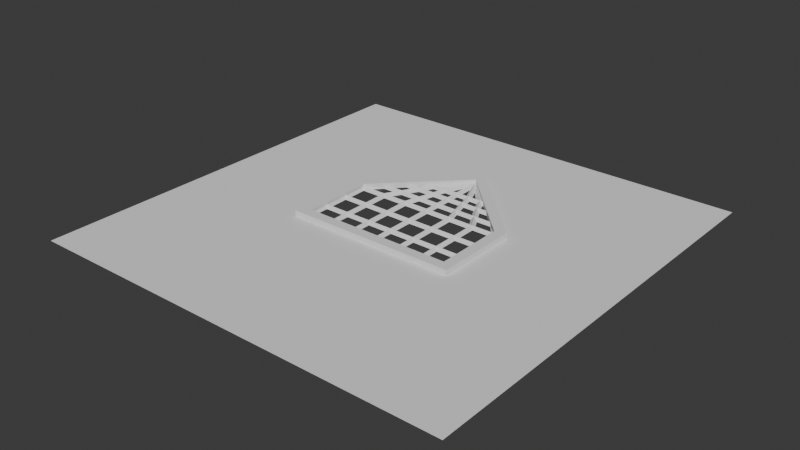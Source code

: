 # Source: untitled.blend  (saved by Blender 4.0.36; exported with 4.5.12 LTS)
import bpy
from mathutils import Matrix  # noqa: F401  (used for matrix-valued properties, if any)

bpy.ops.wm.read_factory_settings(use_empty=True)
scene = bpy.context.scene
scene.name = 'Scene'

# ---- collections
col_collection = bpy.data.collections.new('Collection'); scene.collection.children.link(col_collection)

# ---- world
world_world = bpy.data.worlds.new('World'); scene.world = world_world
world_world.use_nodes = True; world_world.node_tree.nodes.clear()
_N = world_world.node_tree.nodes; _L = world_world.node_tree.links
n0 = _N.new('ShaderNodeOutputWorld'); n0.name = 'World Output'; n0.location = (300, 300)
n1 = _N.new('ShaderNodeBackground'); n1.name = 'Background'; n1.location = (10, 300)
n1.inputs[0].default_value = (0.05088, 0.05088, 0.05088, 1.0)
_L.new(n1.outputs[0], n0.inputs[0])
n0.is_active_output = True
world_world.color = (0.05088, 0.05088, 0.05088)
world_world.use_sun_shadow = False
world_world.sun_shadow_jitter_overblur = 0.0

# ---- meshes
me_plane = bpy.data.meshes.new('Plane')
me_plane.from_pydata([(-1.0, -1.0, 0.0), (1.0, -1.0, 0.0), (-1.0, 1.0, 0.0), (1.0, 1.0, 0.0), (-1.0, 0.5933, 0.0), (-1.0, 0.1933, 0.0), (-1.0, -0.2067, 0.0), (-1.0, -0.6067, 0.0), (1.0, -0.6067, 0.0), (1.0, -0.2067, 0.0), (1.0, 0.1933, 0.0), (1.0, 0.5933, 0.0), (-0.6, -1.0, 0.0), (-0.2, -1.0, 0.0), (0.2, -1.0, 0.0), (0.6, -1.0, 0.0), (0.6, 1.0, 0.0), (0.2, 1.0, 0.0), (-0.2, 1.0, 0.0), (-0.6, 1.0, 0.0), (0.6, -0.6067, 0.0), (0.2, -0.6067, 0.0), (-0.2, -0.6067, 0.0), (-0.6, -0.6067, 0.0), (0.6, -0.2067, 0.0), (0.2, -0.2067, 0.0), (-0.2, -0.2067, 0.0), (-0.6, -0.2067, 0.0), (0.6, 0.1933, 0.0), (-0.6, 0.1933, 0.0), (0.6, 0.5933, 0.0), (0.2, 0.5933, 0.0), (-0.2, 0.5933, 0.0), (-0.6, 0.5933, 0.0), (0.4, 0.1933, 0.0), (0.4, -0.2067, 0.0), (0.2, 0.3933, 0.0), (-0.4, 0.1933, 0.0), (0.0, 0.5933, 0.0), (-0.4, -0.2067, 0.0), (-0.2, 0.3933, 0.0)], [], [(30, 11, 3, 16), (15, 1, 8, 20), (20, 8, 9, 24), (24, 9, 10, 28), (28, 10, 11, 30), (5, 29, 33, 4), (29, 37, 40, 32, 33), (6, 27, 29, 5), (27, 39, 37, 29), (7, 23, 27, 6), (23, 22, 26, 39, 27), (22, 21, 25, 26), (21, 20, 24, 35, 25), (0, 12, 23, 7), (12, 13, 22, 23), (13, 14, 21, 22), (14, 15, 20, 21), (4, 33, 19, 2), (33, 32, 18, 19), (32, 38, 31, 17, 18), (31, 30, 16, 17), (40, 38, 32), (38, 36, 31), (36, 34, 28, 30, 31), (34, 35, 24, 28)])
_uv = me_plane.uv_layers.new(name='UVMap')
_uv.uv.foreach_set('vector', [0.8, 0.7966, 1.0, 0.7966, 1.0, 1.0, 0.8, 1.0, 0.8, 0.0, 1.0, 0.0, 1.0, 0.1966, 0.8, 0.1966, 0.8, 0.1966, 1.0, 0.1966, 1.0, 0.3966, 0.8, 0.3966, 0.8, 0.3966, 1.0, 0.3966, 1.0, 0.5966, 0.8, 0.5966, 0.8, 0.5966, 1.0, 0.5966, 1.0, 0.7966, 0.8, 0.7966, 0.0, 0.5966, 0.2, 0.5966, 0.2, 0.7966, 0.0, 0.7966, 0.2, 0.5966, 0.3, 0.5966, 0.4, 0.6966, 0.4, 0.7966, 0.2, 0.7966, 0.0, 0.3966, 0.2, 0.3966, 0.2, 0.5966, 0.0, 0.5966, 0.2, 0.3966, 0.3, 0.3966, 0.3, 0.5966, 0.2, 0.5966, 0.0, 0.1966, 0.2, 0.1966, 0.2, 0.3966, 0.0, 0.3966, 0.2, 0.1966, 0.4, 0.1966, 0.4, 0.3966, 0.3, 0.3966, 0.2, 0.3966, 0.4, 0.1966, 0.6, 0.1966, 0.6, 0.3966, 0.4, 0.3966, 0.6, 0.1966, 0.8, 0.1966, 0.8, 0.3966, 0.7, 0.3966, 0.6, 0.3966, 0.0, 0.0, 0.2, 0.0, 0.2, 0.1966, 0.0, 0.1966, 0.2, 0.0, 0.4, 0.0, 0.4, 0.1966, 0.2, 0.1966, 0.4, 0.0, 0.6, 0.0, 0.6, 0.1966, 0.4, 0.1966, 0.6, 0.0, 0.8, 0.0, 0.8, 0.1966, 0.6, 0.1966, 0.0, 0.7966, 0.2, 0.7966, 0.2, 1.0, 0.0, 1.0, 0.2, 0.7966, 0.4, 0.7966, 0.4, 1.0, 0.2, 1.0, 0.4, 0.7966, 0.5, 0.7966, 0.6, 0.7966, 0.6, 1.0, 0.4, 1.0, 0.6, 0.7966, 0.8, 0.7966, 0.8, 1.0, 0.6, 1.0, 0.4, 0.6966, 0.5, 0.7966, 0.4, 0.7966, 0.5, 0.7966, 0.6, 0.6966, 0.6, 0.7966, 0.6, 0.6966, 0.7, 0.5966, 0.8, 0.5966, 0.8, 0.7966, 0.6, 0.7966, 0.7, 0.5966, 0.7, 0.3966, 0.8, 0.3966, 0.8, 0.5966])
me_plane.update()
me_plane_001 = bpy.data.meshes.new('Plane.001')
me_plane_001.from_pydata([(0.2, -0.2067, 0.0), (-0.2, -0.2067, 0.0), (0.4, 0.1933, 0.0), (0.4, -0.2067, 0.0), (0.2, 0.3933, 0.0), (-0.4, 0.1933, 0.0), (0.0, 0.5933, 0.0), (-0.4, -0.2067, 0.0), (-0.2, 0.3933, 0.0), (0.3525, -0.1592, 0.0), (0.2, -0.1592, 0.0), (-0.2, -0.1592, 0.0), (-0.3525, -0.1592, 0.0), (-0.1664, 0.3597, 0.0), (-0.3525, 0.1736, 0.0), (0.1664, 0.3597, 0.0), (0.0, 0.5261, 0.0), (0.3525, 0.1736, 0.0), (0.3525, -0.1592, 0.02555), (0.2, -0.1592, 0.02555), (-0.2, -0.1592, 0.02555), (-0.3525, -0.1592, 0.02555), (-0.1664, 0.3597, 0.02555), (-0.3525, 0.1736, 0.02555), (0.1664, 0.3597, 0.02555), (0.0, 0.5261, 0.02555), (0.3525, 0.1736, 0.02555), (0.4, -0.2067, 0.02555), (0.2, -0.2067, 0.02555), (-0.2, -0.2067, 0.02555), (-0.4, -0.2067, 0.02555), (-0.2, 0.3933, 0.02555), (-0.4, 0.1933, 0.02555), (0.2, 0.3933, 0.02555), (0.0, 0.5933, 0.02555), (0.4, 0.1933, 0.02555)], [], [(8, 5, 32, 31), (12, 14, 23, 21), (7, 1, 29, 30), (14, 13, 22, 23), (1, 0, 28, 29), (3, 2, 35, 27), (0, 3, 27, 28), (10, 11, 20, 19), (2, 4, 33, 35), (18, 19, 28, 27), (19, 20, 29, 28), (20, 21, 30, 29), (23, 22, 31, 32), (21, 23, 32, 30), (25, 24, 33, 34), (22, 25, 34, 31), (24, 26, 35, 33), (26, 18, 27, 35), (16, 15, 24, 25), (5, 7, 30, 32), (13, 16, 25, 22), (4, 6, 34, 33), (15, 17, 26, 24), (6, 8, 31, 34), (9, 10, 19, 18), (17, 9, 18, 26), (11, 12, 21, 20)])
_uv = me_plane_001.uv_layers.new(name='UVMap')
_uv.uv.foreach_set('vector', [0.0, 0.0, 0.0, 0.0, 0.0, 0.0, 0.0, 0.0, 0.3238, 0.4204, 0.3238, 0.5868, 0.3238, 0.5868, 0.3238, 0.4204, 0.0, 0.0, 0.0, 0.0, 0.0, 0.0, 0.0, 0.0, 0.3238, 0.5868, 0.4168, 0.6798, 0.4168, 0.6798, 0.3238, 0.5868, 0.0, 0.0, 0.0, 0.0, 0.0, 0.0, 0.0, 0.0, 0.0, 0.0, 0.0, 0.0, 0.0, 0.0, 0.0, 0.0, 0.0, 0.0, 0.0, 0.0, 0.0, 0.0, 0.0, 0.0, 0.6, 0.4204, 0.4, 0.4204, 0.4, 0.4204, 0.6, 0.4204, 0.0, 0.0, 0.0, 0.0, 0.0, 0.0, 0.0, 0.0, 0.6762, 0.4204, 0.6, 0.4204, 0.6, 0.3966, 0.7, 0.3966, 0.6, 0.4204, 0.4, 0.4204, 0.4, 0.3966, 0.6, 0.3966, 0.4, 0.4204, 0.3238, 0.4204, 0.3, 0.3966, 0.4, 0.3966, 0.3238, 0.5868, 0.4168, 0.6798, 0.4, 0.6966, 0.3, 0.5966, 0.3238, 0.4204, 0.3238, 0.5868, 0.3, 0.5966, 0.3, 0.3966, 0.5, 0.763, 0.5832, 0.6798, 0.6, 0.6966, 0.5, 0.7966, 0.4168, 0.6798, 0.5, 0.763, 0.5, 0.7966, 0.4, 0.6966, 0.5832, 0.6798, 0.6762, 0.5868, 0.7, 0.5966, 0.6, 0.6966, 0.6762, 0.5868, 0.6762, 0.4204, 0.7, 0.3966, 0.7, 0.5966, 0.5, 0.763, 0.5832, 0.6798, 0.5832, 0.6798, 0.5, 0.763, 0.0, 0.0, 0.0, 0.0, 0.0, 0.0, 0.0, 0.0, 0.4168, 0.6798, 0.5, 0.763, 0.5, 0.763, 0.4168, 0.6798, 0.0, 0.0, 0.0, 0.0, 0.0, 0.0, 0.0, 0.0, 0.5832, 0.6798, 0.6762, 0.5868, 0.6762, 0.5868, 0.5832, 0.6798, 0.0, 0.0, 0.0, 0.0, 0.0, 0.0, 0.0, 0.0, 0.6762, 0.4204, 0.6, 0.4204, 0.6, 0.4204, 0.6762, 0.4204, 0.6762, 0.5868, 0.6762, 0.4204, 0.6762, 0.4204, 0.6762, 0.5868, 0.4, 0.4204, 0.3238, 0.4204, 0.3238, 0.4204, 0.4, 0.4204])
me_plane_001.update()
me_plane_003 = bpy.data.meshes.new('Plane.003')
me_plane_003.from_pydata([(-0.7711, -0.9937, 0.0), (0.7711, -0.9937, 0.0), (-1.703e-08, 0.5025, 0.0), (-0.4123, 0.186, 0.0), (-0.5105, 0.04877, 0.0), (-0.7711, -0.2677, 0.0), (-0.7711, -0.5244, 0.0), (-0.7711, -0.7811, 0.0), (0.7711, -0.7811, 0.0), (0.7711, -0.5244, 0.0), (0.7711, -0.2677, 0.0), (0.5105, 0.04877, 0.0), (0.4123, 0.186, 0.0), (-0.5141, -0.9937, 0.0), (-0.257, -0.9937, 0.0), (1.906e-08, -0.9937, 0.0), (0.257, -0.9937, 0.0), (0.5141, -0.9937, 0.0), (0.5141, -0.7811, 0.0), (0.257, -0.7811, 0.0), (-2.69e-08, -0.7811, 0.0), (-0.257, -0.7811, 0.0), (-0.5141, -0.7811, 0.0), (0.5141, -0.5244, 0.0), (0.257, -0.5244, 0.0), (-2.69e-08, -0.5244, 0.0), (-0.257, -0.5244, 0.0), (-0.5141, -0.5244, 0.0), (0.5141, -0.2677, 0.0), (0.257, -0.2677, 0.0), (-2.69e-08, -0.2677, 0.0), (-0.257, -0.2677, 0.0), (-0.5141, -0.2677, 0.0), (0.3403, 0.04877, 0.0), (0.1702, 0.04877, 0.0), (-2.362e-08, 0.04877, 0.0), (-0.1702, 0.04877, 0.0), (-0.3403, 0.04877, 0.0), (0.2749, 0.186, 0.0), (0.1374, 0.186, 0.0), (-2.617e-08, 0.186, 0.0), (-0.1374, 0.186, 0.0), (-0.2749, 0.186, 0.0), (-0.6408, -0.1094, 0.0), (0.6408, -0.1094, 0.0), (-0.4272, -0.1094, 0.0), (-0.2136, -0.1094, 0.0), (-2.526e-08, -0.1094, 0.0), (0.2136, -0.1094, 0.0), (0.4272, -0.1094, 0.0)], [], [(38, 12, 2), (17, 1, 8, 18), (18, 8, 9, 23), (23, 9, 10, 28), (49, 44, 11, 33), (33, 11, 12, 38), (4, 37, 42, 3), (37, 36, 41, 42), (36, 35, 40, 41), (35, 34, 39, 40), (34, 33, 38, 39), (43, 45, 37, 4), (45, 46, 36, 37), (46, 47, 35, 36), (47, 48, 34, 35), (48, 49, 33, 34), (6, 27, 32, 5), (27, 26, 31, 32), (26, 25, 30, 31), (25, 24, 29, 30), (24, 23, 28, 29), (7, 22, 27, 6), (22, 21, 26, 27), (21, 20, 25, 26), (20, 19, 24, 25), (19, 18, 23, 24), (0, 13, 22, 7), (13, 14, 21, 22), (14, 15, 20, 21), (15, 16, 19, 20), (16, 17, 18, 19), (3, 42, 2), (42, 41, 2), (41, 40, 2), (40, 39, 2), (39, 38, 2), (29, 28, 49, 48), (30, 29, 48, 47), (31, 30, 47, 46), (32, 31, 46, 45), (5, 32, 45, 43), (28, 10, 44, 49)])
_uv = me_plane_003.uv_layers.new(name='UVMap')
_uv.uv.foreach_set('vector', [0.8333, 0.8333, 1.0, 0.8333, 0.8333, 1.0, 0.8333, 0.0, 1.0, 0.0, 1.0, 0.1667, 0.8333, 0.1667, 0.8333, 0.1667, 1.0, 0.1667, 1.0, 0.3333, 0.8333, 0.3333, 0.8333, 0.3333, 1.0, 0.3333, 1.0, 0.5, 0.8333, 0.5, 0.8333, 0.5833, 1.0, 0.5833, 1.0, 0.6667, 0.8333, 0.6667, 0.8333, 0.6667, 1.0, 0.6667, 1.0, 0.8333, 0.8333, 0.8333, 0.0, 0.6667, 0.1667, 0.6667, 0.1667, 0.8333, 0.0, 0.8333, 0.1667, 0.6667, 0.3333, 0.6667, 0.3333, 0.8333, 0.1667, 0.8333, 0.3333, 0.6667, 0.5, 0.6667, 0.5, 0.8333, 0.3333, 0.8333, 0.5, 0.6667, 0.6667, 0.6667, 0.6667, 0.8333, 0.5, 0.8333, 0.6667, 0.6667, 0.8333, 0.6667, 0.8333, 0.8333, 0.6667, 0.8333, 0.0, 0.5833, 0.1667, 0.5833, 0.1667, 0.6667, 0.0, 0.6667, 0.1667, 0.5833, 0.3333, 0.5833, 0.3333, 0.6667, 0.1667, 0.6667, 0.3333, 0.5833, 0.5, 0.5833, 0.5, 0.6667, 0.3333, 0.6667, 0.5, 0.5833, 0.6667, 0.5833, 0.6667, 0.6667, 0.5, 0.6667, 0.6667, 0.5833, 0.8333, 0.5833, 0.8333, 0.6667, 0.6667, 0.6667, 0.0, 0.3333, 0.1667, 0.3333, 0.1667, 0.5, 0.0, 0.5, 0.1667, 0.3333, 0.3333, 0.3333, 0.3333, 0.5, 0.1667, 0.5, 0.3333, 0.3333, 0.5, 0.3333, 0.5, 0.5, 0.3333, 0.5, 0.5, 0.3333, 0.6667, 0.3333, 0.6667, 0.5, 0.5, 0.5, 0.6667, 0.3333, 0.8333, 0.3333, 0.8333, 0.5, 0.6667, 0.5, 0.0, 0.1667, 0.1667, 0.1667, 0.1667, 0.3333, 0.0, 0.3333, 0.1667, 0.1667, 0.3333, 0.1667, 0.3333, 0.3333, 0.1667, 0.3333, 0.3333, 0.1667, 0.5, 0.1667, 0.5, 0.3333, 0.3333, 0.3333, 0.5, 0.1667, 0.6667, 0.1667, 0.6667, 0.3333, 0.5, 0.3333, 0.6667, 0.1667, 0.8333, 0.1667, 0.8333, 0.3333, 0.6667, 0.3333, 0.0, 0.0, 0.1667, 0.0, 0.1667, 0.1667, 0.0, 0.1667, 0.1667, 0.0, 0.3333, 0.0, 0.3333, 0.1667, 0.1667, 0.1667, 0.3333, 0.0, 0.5, 0.0, 0.5, 0.1667, 0.3333, 0.1667, 0.5, 0.0, 0.6667, 0.0, 0.6667, 0.1667, 0.5, 0.1667, 0.6667, 0.0, 0.8333, 0.0, 0.8333, 0.1667, 0.6667, 0.1667, 0.0, 0.8333, 0.1667, 0.8333, 0.0, 1.0, 0.1667, 0.8333, 0.3333, 0.8333, 0.1667, 1.0, 0.3333, 0.8333, 0.5, 0.8333, 0.3333, 1.0, 0.5, 0.8333, 0.6667, 0.8333, 0.5, 1.0, 0.6667, 0.8333, 0.8333, 0.8333, 0.6667, 1.0, 0.6667, 0.5, 0.8333, 0.5, 0.8333, 0.5833, 0.6667, 0.5833, 0.5, 0.5, 0.6667, 0.5, 0.6667, 0.5833, 0.5, 0.5833, 0.3333, 0.5, 0.5, 0.5, 0.5, 0.5833, 0.3333, 0.5833, 0.1667, 0.5, 0.3333, 0.5, 0.3333, 0.5833, 0.1667, 0.5833, 0.0, 0.5, 0.1667, 0.5, 0.1667, 0.5833, 0.0, 0.5833, 0.8333, 0.5, 1.0, 0.5, 1.0, 0.5833, 0.8333, 0.5833])
me_plane_003.update()

# ---- objects
ob_wall = bpy.data.objects.new('Wall', me_plane)
ob_rem = bpy.data.objects.new('Rem', me_plane_001)
ob_bars = bpy.data.objects.new('Bars', me_plane_003)

# ---- transforms, parenting, visibility, modifiers, constraints
ob_wall.location = (0.0, 0.0, 0.0)
ob_rem.location = (0.0, 0.0, 0.0)
ob_bars.location = (0.0, 0.2994, 0.0)
ob_bars.scale = (0.4622, 0.4622, 0.4622)
_m = ob_bars.modifiers.new('Wireframe', 'WIREFRAME')
_m.thickness = 0.061

# ---- collection membership
col_collection.objects.link(ob_wall)
col_collection.objects.link(ob_rem)
col_collection.objects.link(ob_bars)

# ---- scene / render settings (as saved in the file)
scene.frame_start = 1; scene.frame_end = 250; scene.frame_set(1)
scene.render.engine = 'BLENDER_EEVEE_NEXT'
scene.cycles.sampling_pattern = 'TABULATED_SOBOL'
bpy.context.view_layer.update()

# ---- added for rendering (the .blend has no active camera and no usable light): camera, sun
cam_auto = bpy.data.cameras.new('AutoCamera')
cam_auto.lens = 50.0
cam_auto.sensor_width = 36.0
cam_auto.clip_end = 1000.0
ob_auto_camera = bpy.data.objects.new('AutoCamera', cam_auto)
scene.collection.objects.link(ob_auto_camera)
ob_auto_camera.location = (2.61719, -3.14063, 2.09948)
ob_auto_camera.rotation_euler = (1.09748, -7.21219e-08, 0.694738)
scene.camera = ob_auto_camera
light_auto_sun = bpy.data.lights.new('AutoSun', 'SUN')
light_auto_sun.energy = 3.0
light_auto_sun.angle = 0.0523599
ob_auto_sun = bpy.data.objects.new('AutoSun', light_auto_sun)
scene.collection.objects.link(ob_auto_sun)
ob_auto_sun.rotation_euler = (0.872665, 0.174533, 0.523599)
bpy.context.view_layer.update()

